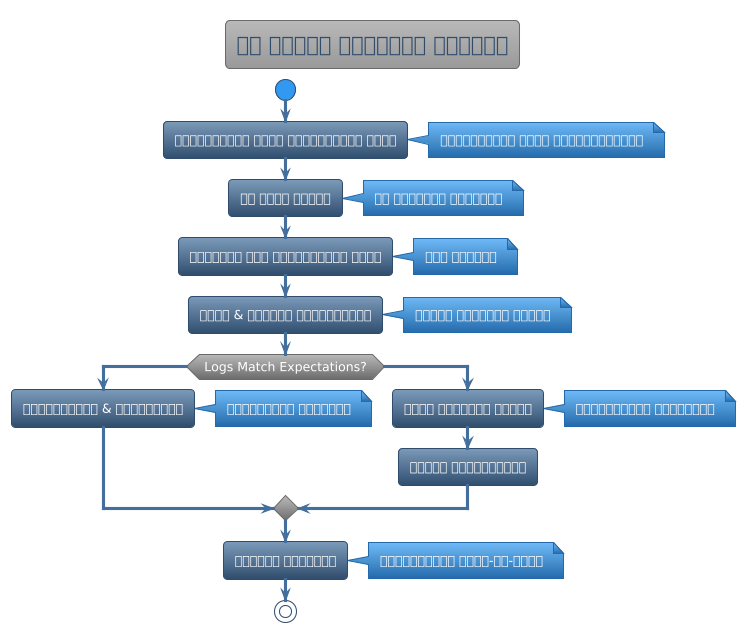

The diagram above was rendered by PlantUML. Its source (embedded in the PNG):
@startuml



skinparam backgroundColor transparent
skinparam useBetaStyle false






<style>
  root {
    BackgroundColor transparent
    FontColor #ffffff
    HyperLinkColor #fd7e14
    LineColor #304d6d
    LineThickness 1
    Margin 10
    Padding 6
    Shadowing 0.0
  }
  node {
   Padding 15
   roundcorner 20
   BackgroundColor #446e9b-#304d6d
  }
  caption {
    LineThickness 0
  }
  footer {
    LineThickness 0
  }
  groupHeader {
    BackgroundColor #999999
    FontColor #3399f3
    FontStyle bold
  }
  header {
    LineThickness 0
  }
  referenceHeader {
    BackgroundColor transparent
    FontColor #333333
    FontStyle bold
  }
  separator {
    BackgroundColor #ffffff
    FontColor transparent
    FontStyle bold
  }
  title {
	FontSize 20
	BorderRoundCorner            8
	BorderThickness 	         1
	BackgroundColor  #b8b8b8-#999999
	FontColor #446e9b
	BorderColor #999999
  }
  nwdiagDiagram {
	network {
			FontColor #ffffff
	BorderColor #304d6d
	BackgroundColor #7c9ab9-#304d6d    
		LineColor #446e9b
		LineThickness 1.0
		FontColor #304d6d
	}
	server {
			FontColor #ffffff
	BorderColor #304d6d
	BackgroundColor #7c9ab9-#304d6d
	}
	arrow {
		FontColor #304d6d
		LineColor #304d6d
	}
	group {
		BackGroundColor #eeeeee
		LineColor #a7a7a7
		LineThickness 2.0
		Margin 5
		Padding 5
	}
  }
  ganttDiagram {
	task {
			FontColor #ffffff
	BorderColor #304d6d
	BackgroundColor #7c9ab9-#304d6d
		LineColor #446e9b
		Margin 10 2 2 2
		Padding 6
	}
	note {
		FontColor #ffffff
		LineColor #246baa
		BackGroundColor #3399f3
	}
	separator {
		LineColor #999999
		BackGroundColor #999999-#6b6b6b
		FontColor #ffffff
	}
	milestone {
		FontColor #3399f3
		FontSize 16
		FontStyle italic
		BackGroundColor #999999
		LineColor #6b6b6b
	}
	timeline {
		BackgroundColor #999999
		FontColor #ffffff
	}
	closed {
		BackgroundColor #945200
		FontColor #ffffff
	}
  }
</style>
skinparam defaultFontName       "Verdana"
skinparam defaultFontSize       12
skinparam dpi                   100
skinparam shadowing             false
skinparam roundcorner           8
skinparam ParticipantPadding    40
skinparam BoxPadding            40
skinparam Padding               5
skinparam ArrowColor            #333333
skinparam stereotype {
    CBackgroundColor #b8b8b8
    CBorderColor #6b6b6b
    ABackgroundColor #4cbc5c
    ABorderColor #32a243
    IBackgroundColor #dc4e4d
    IBorderColor #900100
    EBackgroundColor #e19e4d
    EBorderColor #945200
    NBackgroundColor #70b8f7
    NBorderColor #246baa
}
skinparam title {
	FontColor	                 #304d6d
	BorderColor	                 #6b6b6b
	FontSize	    	         20
	BorderRoundCorner            8
	BorderThickness 	         1
	BackgroundColor              #b8b8b8-#999999
}

skinparam legend {
	BackgroundColor #999999
	BorderColor #6b6b6b
	FontColor #eeeeee
}

skinparam swimlane {
	BorderColor #3399f3
	BorderThickness 2
	TitleBackgroundColor  #b8b8b8-#999999
	TitleFontColor #304d6d
}


skinparam activity {
		FontColor #ffffff
	BorderColor #304d6d
	BackgroundColor #7c9ab9-#304d6d
	BarColor #3cb521
	StartColor #3399f3
	EndColor #3399f3
	DiamondBackgroundColor #b8b8b8-#6b6b6b
  	DiamondBorderColor #6b6b6b
  	DiamondFontColor #ffffff
}


skinparam participant {
		FontColor #ffffff
	BorderColor #304d6d
	BackgroundColor #7c9ab9-#304d6d
	ParticipantBorderThickness 2
}


skinparam actor {
		FontColor #ffffff
	BorderColor #304d6d
	BackgroundColor #7c9ab9-#304d6d
}


skinparam arrow {
	Thickness 3
	Color #446e9b
	FontColor #ffffff
}


skinparam sequence {
	BorderColor #446e9b
	TitleFontColor #446e9b
	BackgroundColor transparent
	StartColor #446e9b
	EndColor #446e9b
	BoxBackgroundColor transparent
	BoxBorderColor #333333
	BoxFontColor #333333
	DelayFontColor #333333
	LifeLineBorderColor #999999
	LifeLineBorderThickness 2
	LifeLineBackgroundColor #6b6b6b-#6b6b6b
	GroupBorderColor #333333
	GroupFontColor #333333
	GroupHeaderFontColor #3399f3
	GroupBackgroundColor #6b6b6b-#6b6b6b
	GroupHeaderBackgroundColor transparent
	DividerBackgroundColor #707070-#242424
    DividerBorderColor #333333
    DividerBorderThickness 2
    DividerFontColor #eeeeee
	ReferenceBackgroundColor transparent
	ReferenceBorderColor #333333
	ReferenceFontColor #333333
	ReferenceHeaderFontColor #3399f3
	ReferenceHeaderBackgroundColor #6b6b6b-#6b6b6b
	StereotypeFontColor #ffffff
}


skinparam partition {
	BorderColor #446e9b
	FontColor #446e9b
	BackgroundColor transparent
}


skinparam collections {
		FontColor #ffffff
	BorderColor #304d6d
	BackgroundColor #7c9ab9-#304d6d
}


skinparam control {
		FontColor #ffffff
	BorderColor #304d6d
	BackgroundColor #7c9ab9-#304d6d
}


skinparam entity {
		FontColor #ffffff
	BorderColor #304d6d
	BackgroundColor #7c9ab9-#304d6d
}


skinparam boundary {
		FontColor #ffffff
	BorderColor #304d6d
	BackgroundColor #7c9ab9-#304d6d
}


skinparam agent {
	BackgroundColor #d47500
	BorderColor #e19e4d
	FontColor #333333
}


skinparam note {
	BorderThickness 1
	BackgroundColor #70b8f7-#246baa
	BorderColor #246baa
	FontColor #ffffff
}


skinparam artifact {
	BackgroundColor #333333
	BorderColor #242424
	FontColor #eeeeee
}


skinparam component {
		FontColor #ffffff
	BorderColor #304d6d
	BackgroundColor #7c9ab9-#304d6d
}


skinparam interface {
	BackgroundColor  #900100
	BorderColor  #cd0200
	FontColor #333333
}


skinparam storage {
	BackgroundColor #d47500
  	BorderColor #945200
	FontColor #ffffff
}


skinparam node {
	BackgroundColor  #999999
	BorderColor #eeeeee
	FontColor #eeeeee
}


skinparam cloud {
	BackgroundColor #F2FCFE-#eeeeee
	BorderColor #F2FCFE
	FontColor #333333
}


skinparam database {
		FontColor #ffffff
	BorderColor #304d6d
	BackgroundColor #7c9ab9-#304d6d
}


skinparam class {
		FontColor #ffffff
	BorderColor #304d6d
	BackgroundColor #7c9ab9-#304d6d
	FontColor #ffffff
	HeaderBackgroundColor #7c9ab9-#446e9b
	StereotypeFontColor #eeeeee
	BorderThickness 1
	AttributeFontColor #eeeeee
	AttributeFontSize 11
}


skinparam object {
		FontColor #ffffff
	BorderColor #304d6d
	BackgroundColor #7c9ab9-#304d6d
	StereotypeFontColor #333333
	BorderThickness 1
	AttributeFontColor #ffffff
	AttributeFontSize 11
}


skinparam usecase {
		FontColor #ffffff
	BorderColor #304d6d
	BackgroundColor #7c9ab9-#304d6d
	BorderThickness 2
	StereotypeFontColor #446e9b
}


skinparam rectangle {
		FontColor #ffffff
	BorderColor #304d6d
	BackgroundColor #7c9ab9-#304d6d
	BackgroundColor #b8b8b8-#6b6b6b
	BorderThickness 2
	StereotypeFontColor #446e9b
}


skinparam package {
	BackgroundColor #b8b8b8-#6b6b6b
  	BorderColor #446e9b
	FontColor #446e9b
	BorderThickness 2
}


skinparam folder {
	BackgroundColor #b8b8b8-#6b6b6b
  	BorderColor #d47500
	FontColor #d47500
	BorderThickness 2
}


skinparam frame {
	BackgroundColor #b8b8b8-#6b6b6b
  	BorderColor #3399f3
	FontColor #3399f3
	BorderThickness 2
}


skinparam state {
		FontColor #ffffff
	BorderColor #304d6d
	BackgroundColor #7c9ab9-#304d6d
	StartColor #3399f3
	EndColor #3399f3
	AttributeFontColor #ffffff
	AttributeFontSize 11
}


skinparam queue {
		FontColor #ffffff
	BorderColor #304d6d
	BackgroundColor #7c9ab9-#304d6d
}


skinparam card {
	BackgroundColor #70b8f7-#246baa
	BorderColor #246baa
	FontColor #ffffff
}


skinparam file {
	BackgroundColor #6b6b6b-#6b6b6b
	BorderColor #eeeeee
	FontColor #eeeeee
}


skinparam stack {
		FontColor #ffffff
	BorderColor #304d6d
	BackgroundColor #7c9ab9-#304d6d
}

title লগ চালিত উন্নয়ন প্রবাহ
start

:প্রত্যাশিত আচরণ সংজ্ঞায়িত করুন;
note right: প্রত্যাশিত লগের স্পেসিফিকেশন

:লগ দাবি লিখুন;
note right: লগ ভিত্তিক পরীক্ষা

:ন্যূনতম কোড বাস্তবায়ন করুন;
note right: কোড যথেষ্ট

:চালু & লগগুলো পর্যবেক্ষণ;
note right: আচারন ভিত্তিক যাচাই

if (Logs Match Expectations?) then (yes)
  :রিফ্যাক্টর & অপ্টিমাইজ;
  note right: ধারাবাহিক উন্নয়ন
else (no)
  :লগের মাধ্যমে ডিবাগ;
  note right: পার্থক্যের বিশ্লেষণ
  :ফিক্স বাস্তবায়ন;
endif

:একীকরণ পরীক্ষা;
note right: ভ্যালিডেশন ইন্ড-টু-এন্ড

stop

@enduml